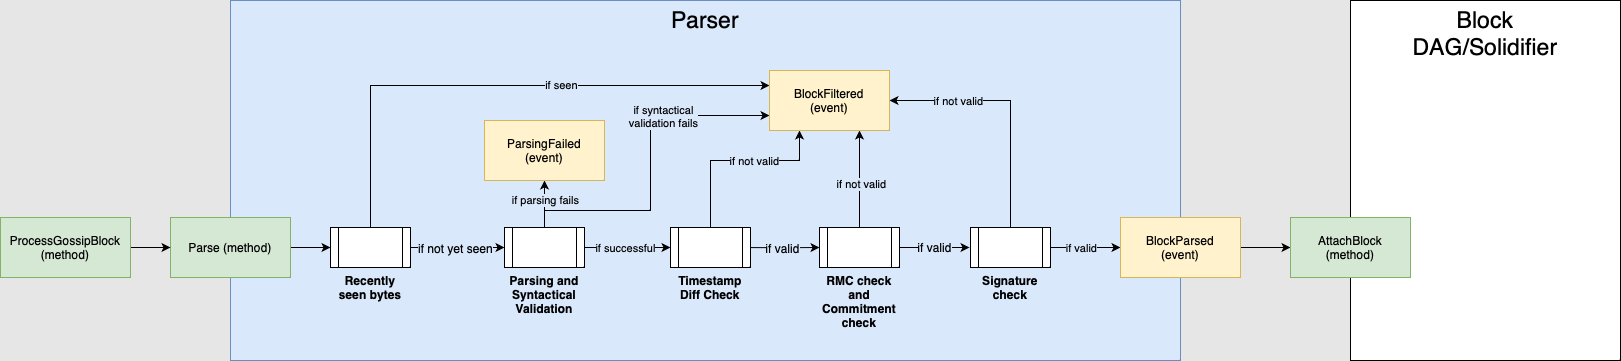

The diagram above was exported from draw.io. Its source (the exported page's mxGraphModel, read from the mxfile embedded in the PNG):
<mxGraphModel dx="1908" dy="1294" grid="1" gridSize="10" guides="1" tooltips="1" connect="1" arrows="1" fold="1" page="1" pageScale="1" pageWidth="827" pageHeight="1169" background="#E6E6E6" math="0" shadow="0">
  <root>
    <mxCell id="-yJcR2BwSwBpYL3wxB-O-0" />
    <mxCell id="-yJcR2BwSwBpYL3wxB-O-1" parent="-yJcR2BwSwBpYL3wxB-O-0" />
    <mxCell id="EH6gXXbqx2B1WyZK--Hi-2" value="" style="rounded=0;whiteSpace=wrap;html=1;" parent="-yJcR2BwSwBpYL3wxB-O-1" vertex="1">
      <mxGeometry x="1370" y="10" width="270" height="360" as="geometry" />
    </mxCell>
    <mxCell id="EH6gXXbqx2B1WyZK--Hi-0" value="" style="rounded=0;whiteSpace=wrap;html=1;strokeColor=#6c8ebf;fillColor=#dae8fc;" parent="-yJcR2BwSwBpYL3wxB-O-1" vertex="1">
      <mxGeometry x="250" y="10" width="950" height="360" as="geometry" />
    </mxCell>
    <mxCell id="wlNqJfs2S29SkfXAmBMO-17" value="" style="edgeStyle=orthogonalEdgeStyle;rounded=0;orthogonalLoop=1;jettySize=auto;html=1;exitX=1;exitY=0.5;exitDx=0;exitDy=0;entryX=0;entryY=0.5;entryDx=0;entryDy=0;fontSize=12;" parent="-yJcR2BwSwBpYL3wxB-O-1" source="z6mY4OckhBzuXrAN4jMn-1" target="QENkPSPBuj44-3eFKt6h-12" edge="1">
      <mxGeometry relative="1" as="geometry">
        <mxPoint x="229.999999999975" y="260" as="targetPoint" />
        <mxPoint x="250" y="257" as="sourcePoint" />
      </mxGeometry>
    </mxCell>
    <mxCell id="QENkPSPBuj44-3eFKt6h-19" style="edgeStyle=orthogonalEdgeStyle;rounded=0;orthogonalLoop=1;jettySize=auto;html=1;exitX=1;exitY=0.5;exitDx=0;exitDy=0;entryX=0;entryY=0.5;entryDx=0;entryDy=0;fontSize=12;" parent="-yJcR2BwSwBpYL3wxB-O-1" source="QENkPSPBuj44-3eFKt6h-12" target="QENkPSPBuj44-3eFKt6h-14" edge="1">
      <mxGeometry relative="1" as="geometry" />
    </mxCell>
    <mxCell id="QENkPSPBuj44-3eFKt6h-20" value="&lt;span style=&quot;&quot;&gt;if not yet seen&lt;/span&gt;" style="edgeLabel;html=1;align=center;verticalAlign=middle;resizable=0;points=[];fontSize=12;labelBackgroundColor=#DAE8FC;" parent="QENkPSPBuj44-3eFKt6h-19" vertex="1" connectable="0">
      <mxGeometry x="-0.4309" y="2" relative="1" as="geometry">
        <mxPoint x="18" y="2" as="offset" />
      </mxGeometry>
    </mxCell>
    <mxCell id="XEmvrX9nURNJZmn-Joq0-15" style="edgeStyle=orthogonalEdgeStyle;rounded=0;orthogonalLoop=1;jettySize=auto;html=1;exitX=0.5;exitY=0;exitDx=0;exitDy=0;entryX=0;entryY=0.25;entryDx=0;entryDy=0;labelBackgroundColor=#DAE8FC;" parent="-yJcR2BwSwBpYL3wxB-O-1" source="QENkPSPBuj44-3eFKt6h-12" target="XEmvrX9nURNJZmn-Joq0-8" edge="1">
      <mxGeometry relative="1" as="geometry" />
    </mxCell>
    <mxCell id="mXlkxdj_zMxUZwBCHj9P-2" value="if seen" style="edgeLabel;html=1;align=center;verticalAlign=middle;resizable=0;points=[];labelBackgroundColor=#DAE8FC;" parent="XEmvrX9nURNJZmn-Joq0-15" vertex="1" connectable="0">
      <mxGeometry x="0.0487" y="1" relative="1" as="geometry">
        <mxPoint x="48" as="offset" />
      </mxGeometry>
    </mxCell>
    <mxCell id="QENkPSPBuj44-3eFKt6h-12" value="&lt;b&gt;Recently seen bytes&lt;/b&gt;" style="shape=process;whiteSpace=wrap;html=1;backgroundOutline=1;labelBackgroundColor=none;fontSize=12;labelPosition=center;verticalLabelPosition=bottom;align=center;verticalAlign=top;" parent="-yJcR2BwSwBpYL3wxB-O-1" vertex="1">
      <mxGeometry x="350" y="237" width="80" height="40" as="geometry" />
    </mxCell>
    <mxCell id="QENkPSPBuj44-3eFKt6h-21" style="edgeStyle=orthogonalEdgeStyle;rounded=0;orthogonalLoop=1;jettySize=auto;html=1;entryX=0;entryY=0.5;entryDx=0;entryDy=0;fontSize=12;exitX=0.989;exitY=0.502;exitDx=0;exitDy=0;exitPerimeter=0;" parent="-yJcR2BwSwBpYL3wxB-O-1" source="XEmvrX9nURNJZmn-Joq0-3" target="QENkPSPBuj44-3eFKt6h-16" edge="1">
      <mxGeometry relative="1" as="geometry">
        <mxPoint x="750" y="257" as="sourcePoint" />
      </mxGeometry>
    </mxCell>
    <mxCell id="QENkPSPBuj44-3eFKt6h-22" value="&lt;span style=&quot;&quot;&gt;if valid&lt;/span&gt;" style="edgeLabel;html=1;align=center;verticalAlign=middle;resizable=0;points=[];fontSize=12;labelBackgroundColor=#DAE8FC;" parent="QENkPSPBuj44-3eFKt6h-21" vertex="1" connectable="0">
      <mxGeometry x="0.1625" relative="1" as="geometry">
        <mxPoint x="-8" as="offset" />
      </mxGeometry>
    </mxCell>
    <mxCell id="XEmvrX9nURNJZmn-Joq0-5" style="edgeStyle=orthogonalEdgeStyle;rounded=0;orthogonalLoop=1;jettySize=auto;html=1;entryX=0;entryY=0.5;entryDx=0;entryDy=0;labelBackgroundColor=#DAE8FC;" parent="-yJcR2BwSwBpYL3wxB-O-1" source="QENkPSPBuj44-3eFKt6h-14" target="XEmvrX9nURNJZmn-Joq0-3" edge="1">
      <mxGeometry relative="1" as="geometry" />
    </mxCell>
    <mxCell id="XEmvrX9nURNJZmn-Joq0-6" value="&lt;span style=&quot;background-color: rgb(218 , 232 , 252)&quot;&gt;if successful&lt;/span&gt;" style="edgeLabel;html=1;align=center;verticalAlign=middle;resizable=0;points=[];" parent="XEmvrX9nURNJZmn-Joq0-5" vertex="1" connectable="0">
      <mxGeometry x="-0.271" y="-1" relative="1" as="geometry">
        <mxPoint x="8" y="-1" as="offset" />
      </mxGeometry>
    </mxCell>
    <mxCell id="XEmvrX9nURNJZmn-Joq0-13" style="edgeStyle=orthogonalEdgeStyle;rounded=0;orthogonalLoop=1;jettySize=auto;html=1;entryX=0.5;entryY=1;entryDx=0;entryDy=0;labelBackgroundColor=#DAE8FC;" parent="-yJcR2BwSwBpYL3wxB-O-1" source="QENkPSPBuj44-3eFKt6h-14" target="XEmvrX9nURNJZmn-Joq0-7" edge="1">
      <mxGeometry relative="1" as="geometry" />
    </mxCell>
    <mxCell id="mXlkxdj_zMxUZwBCHj9P-6" value="if parsing fails" style="edgeLabel;html=1;align=center;verticalAlign=middle;resizable=0;points=[];labelBackgroundColor=#DAE8FC;" parent="XEmvrX9nURNJZmn-Joq0-13" vertex="1" connectable="0">
      <mxGeometry x="0.2057" relative="1" as="geometry">
        <mxPoint as="offset" />
      </mxGeometry>
    </mxCell>
    <mxCell id="XEmvrX9nURNJZmn-Joq0-14" style="edgeStyle=orthogonalEdgeStyle;rounded=0;orthogonalLoop=1;jettySize=auto;html=1;exitX=0.5;exitY=0;exitDx=0;exitDy=0;entryX=0;entryY=0.75;entryDx=0;entryDy=0;labelBackgroundColor=#DAE8FC;" parent="-yJcR2BwSwBpYL3wxB-O-1" source="QENkPSPBuj44-3eFKt6h-14" target="XEmvrX9nURNJZmn-Joq0-8" edge="1">
      <mxGeometry relative="1" as="geometry">
        <Array as="points">
          <mxPoint x="564" y="220" />
          <mxPoint x="670" y="220" />
          <mxPoint x="670" y="125" />
        </Array>
      </mxGeometry>
    </mxCell>
    <mxCell id="mXlkxdj_zMxUZwBCHj9P-7" value="if syntactical&lt;br&gt;validation fails" style="edgeLabel;html=1;align=center;verticalAlign=middle;resizable=0;points=[];labelBackgroundColor=#DAE8FC;" parent="XEmvrX9nURNJZmn-Joq0-14" vertex="1" connectable="0">
      <mxGeometry x="0.3689" relative="1" as="geometry">
        <mxPoint as="offset" />
      </mxGeometry>
    </mxCell>
    <mxCell id="QENkPSPBuj44-3eFKt6h-14" value="&lt;b&gt;Parsing and&lt;/b&gt;&lt;b&gt;&lt;br&gt;Syntactical Validation&lt;/b&gt;&lt;b&gt;&lt;br&gt;&lt;/b&gt;" style="shape=process;whiteSpace=wrap;html=1;backgroundOutline=1;labelBackgroundColor=none;fontSize=12;labelPosition=center;verticalLabelPosition=bottom;align=center;verticalAlign=top;" parent="-yJcR2BwSwBpYL3wxB-O-1" vertex="1">
      <mxGeometry x="524" y="237" width="80" height="40" as="geometry" />
    </mxCell>
    <mxCell id="QENkPSPBuj44-3eFKt6h-23" value="&lt;span style=&quot;&quot;&gt;if valid&lt;/span&gt;" style="edgeStyle=orthogonalEdgeStyle;rounded=0;orthogonalLoop=1;jettySize=auto;html=1;exitX=1;exitY=0.5;exitDx=0;exitDy=0;entryX=0;entryY=0.5;entryDx=0;entryDy=0;fontSize=12;labelBackgroundColor=#DAE8FC;" parent="-yJcR2BwSwBpYL3wxB-O-1" edge="1">
      <mxGeometry relative="1" as="geometry">
        <mxPoint x="918" y="257" as="sourcePoint" />
        <mxPoint x="989" y="257" as="targetPoint" />
      </mxGeometry>
    </mxCell>
    <mxCell id="XEmvrX9nURNJZmn-Joq0-11" style="edgeStyle=orthogonalEdgeStyle;rounded=0;orthogonalLoop=1;jettySize=auto;html=1;exitX=0.5;exitY=0;exitDx=0;exitDy=0;entryX=0.75;entryY=1;entryDx=0;entryDy=0;labelBackgroundColor=#DAE8FC;" parent="-yJcR2BwSwBpYL3wxB-O-1" source="QENkPSPBuj44-3eFKt6h-16" target="XEmvrX9nURNJZmn-Joq0-8" edge="1">
      <mxGeometry relative="1" as="geometry" />
    </mxCell>
    <mxCell id="mXlkxdj_zMxUZwBCHj9P-5" value="if not valid" style="edgeLabel;html=1;align=center;verticalAlign=middle;resizable=0;points=[];labelBackgroundColor=#DAE8FC;" parent="XEmvrX9nURNJZmn-Joq0-11" vertex="1" connectable="0">
      <mxGeometry x="-0.1065" y="-1" relative="1" as="geometry">
        <mxPoint as="offset" />
      </mxGeometry>
    </mxCell>
    <mxCell id="QENkPSPBuj44-3eFKt6h-16" value="&lt;b style=&quot;border-color: var(--border-color);&quot;&gt;RMC check and&lt;br&gt;Commitment check&lt;br&gt;&lt;/b&gt;" style="shape=process;whiteSpace=wrap;html=1;backgroundOutline=1;labelBackgroundColor=none;fontSize=12;labelPosition=center;verticalLabelPosition=bottom;align=center;verticalAlign=top;" parent="-yJcR2BwSwBpYL3wxB-O-1" vertex="1">
      <mxGeometry x="839" y="237" width="80" height="40" as="geometry" />
    </mxCell>
    <mxCell id="XEmvrX9nURNJZmn-Joq0-10" style="edgeStyle=orthogonalEdgeStyle;rounded=0;orthogonalLoop=1;jettySize=auto;html=1;exitX=0.5;exitY=0;exitDx=0;exitDy=0;entryX=1;entryY=0.5;entryDx=0;entryDy=0;labelBackgroundColor=#DAE8FC;" parent="-yJcR2BwSwBpYL3wxB-O-1" source="QENkPSPBuj44-3eFKt6h-17" target="XEmvrX9nURNJZmn-Joq0-8" edge="1">
      <mxGeometry relative="1" as="geometry" />
    </mxCell>
    <mxCell id="mXlkxdj_zMxUZwBCHj9P-4" value="if not valid" style="edgeLabel;html=1;align=center;verticalAlign=middle;resizable=0;points=[];labelBackgroundColor=#DAE8FC;" parent="XEmvrX9nURNJZmn-Joq0-10" vertex="1" connectable="0">
      <mxGeometry x="0.5484" relative="1" as="geometry">
        <mxPoint x="12" as="offset" />
      </mxGeometry>
    </mxCell>
    <mxCell id="mXlkxdj_zMxUZwBCHj9P-0" style="edgeStyle=orthogonalEdgeStyle;rounded=0;orthogonalLoop=1;jettySize=auto;html=1;entryX=0;entryY=0.5;entryDx=0;entryDy=0;" parent="-yJcR2BwSwBpYL3wxB-O-1" source="QENkPSPBuj44-3eFKt6h-17" target="XEmvrX9nURNJZmn-Joq0-2" edge="1">
      <mxGeometry relative="1" as="geometry" />
    </mxCell>
    <mxCell id="mXlkxdj_zMxUZwBCHj9P-1" value="if valid" style="edgeLabel;html=1;align=center;verticalAlign=middle;resizable=0;points=[];labelBackgroundColor=#DAE8FC;" parent="mXlkxdj_zMxUZwBCHj9P-0" vertex="1" connectable="0">
      <mxGeometry x="-0.289" relative="1" as="geometry">
        <mxPoint x="6" as="offset" />
      </mxGeometry>
    </mxCell>
    <mxCell id="QENkPSPBuj44-3eFKt6h-17" value="&lt;b style=&quot;border-color: var(--border-color);&quot;&gt;Signature check&lt;/b&gt;" style="shape=process;whiteSpace=wrap;html=1;backgroundOutline=1;labelBackgroundColor=none;fontSize=12;labelPosition=center;verticalLabelPosition=bottom;align=center;verticalAlign=top;" parent="-yJcR2BwSwBpYL3wxB-O-1" vertex="1">
      <mxGeometry x="990" y="237" width="80" height="40" as="geometry" />
    </mxCell>
    <mxCell id="EH6gXXbqx2B1WyZK--Hi-1" value="&lt;font style=&quot;font-size: 23px&quot;&gt;Parser&lt;/font&gt;" style="text;html=1;strokeColor=none;fillColor=none;align=center;verticalAlign=middle;whiteSpace=wrap;rounded=0;" parent="-yJcR2BwSwBpYL3wxB-O-1" vertex="1">
      <mxGeometry x="705" y="20" width="40" height="20" as="geometry" />
    </mxCell>
    <mxCell id="EH6gXXbqx2B1WyZK--Hi-3" value="&lt;span style=&quot;font-size: 23px&quot;&gt;Block DAG/Solidifier&lt;/span&gt;" style="text;html=1;strokeColor=none;fillColor=none;align=center;verticalAlign=middle;whiteSpace=wrap;rounded=0;" parent="-yJcR2BwSwBpYL3wxB-O-1" vertex="1">
      <mxGeometry x="1485" y="33" width="40" height="20" as="geometry" />
    </mxCell>
    <mxCell id="XEmvrX9nURNJZmn-Joq0-9" style="edgeStyle=orthogonalEdgeStyle;rounded=0;orthogonalLoop=1;jettySize=auto;html=1;labelBackgroundColor=#DAE8FC;entryX=0;entryY=0.5;entryDx=0;entryDy=0;" parent="-yJcR2BwSwBpYL3wxB-O-1" source="XEmvrX9nURNJZmn-Joq0-2" target="z6mY4OckhBzuXrAN4jMn-0" edge="1">
      <mxGeometry relative="1" as="geometry">
        <mxPoint x="1390" y="157" as="targetPoint" />
      </mxGeometry>
    </mxCell>
    <mxCell id="XEmvrX9nURNJZmn-Joq0-2" value="&lt;span&gt;BlockParsed&lt;br&gt;(event)&lt;/span&gt;" style="rounded=0;whiteSpace=wrap;html=1;labelBackgroundColor=#FFF2CC;strokeColor=#d6b656;fillColor=#FFF2CC;" parent="-yJcR2BwSwBpYL3wxB-O-1" vertex="1">
      <mxGeometry x="1140" y="227" width="120" height="60" as="geometry" />
    </mxCell>
    <mxCell id="XEmvrX9nURNJZmn-Joq0-12" style="edgeStyle=orthogonalEdgeStyle;rounded=0;orthogonalLoop=1;jettySize=auto;html=1;exitX=0.5;exitY=0;exitDx=0;exitDy=0;entryX=0.25;entryY=1;entryDx=0;entryDy=0;labelBackgroundColor=#DAE8FC;" parent="-yJcR2BwSwBpYL3wxB-O-1" source="XEmvrX9nURNJZmn-Joq0-3" target="XEmvrX9nURNJZmn-Joq0-8" edge="1">
      <mxGeometry relative="1" as="geometry">
        <Array as="points">
          <mxPoint x="730" y="170" />
          <mxPoint x="819" y="170" />
        </Array>
      </mxGeometry>
    </mxCell>
    <mxCell id="mXlkxdj_zMxUZwBCHj9P-3" value="if not valid" style="edgeLabel;html=1;align=center;verticalAlign=middle;resizable=0;points=[];labelBackgroundColor=#DAE8FC;" parent="XEmvrX9nURNJZmn-Joq0-12" vertex="1" connectable="0">
      <mxGeometry x="0.0358" relative="1" as="geometry">
        <mxPoint x="14" as="offset" />
      </mxGeometry>
    </mxCell>
    <mxCell id="XEmvrX9nURNJZmn-Joq0-3" value="&lt;b&gt;Timestamp Diff Check&lt;br&gt;&lt;/b&gt;" style="shape=process;whiteSpace=wrap;html=1;backgroundOutline=1;labelBackgroundColor=none;fontSize=12;labelPosition=center;verticalLabelPosition=bottom;align=center;verticalAlign=top;" parent="-yJcR2BwSwBpYL3wxB-O-1" vertex="1">
      <mxGeometry x="690" y="237" width="80" height="40" as="geometry" />
    </mxCell>
    <mxCell id="XEmvrX9nURNJZmn-Joq0-7" value="&lt;span&gt;ParsingFailed&lt;br&gt;(event)&lt;/span&gt;" style="rounded=0;whiteSpace=wrap;html=1;labelBackgroundColor=#FFF2CC;strokeColor=#d6b656;fillColor=#FFF2CC;" parent="-yJcR2BwSwBpYL3wxB-O-1" vertex="1">
      <mxGeometry x="504" y="130" width="120" height="60" as="geometry" />
    </mxCell>
    <mxCell id="XEmvrX9nURNJZmn-Joq0-8" value="&lt;span&gt;BlockFiltered&lt;br&gt;(event)&lt;/span&gt;" style="rounded=0;whiteSpace=wrap;html=1;labelBackgroundColor=#FFF2CC;strokeColor=#d6b656;fillColor=#fff2cc;" parent="-yJcR2BwSwBpYL3wxB-O-1" vertex="1">
      <mxGeometry x="789" y="80" width="120" height="60" as="geometry" />
    </mxCell>
    <mxCell id="z6mY4OckhBzuXrAN4jMn-0" value="&lt;span&gt;AttachBlock&lt;br&gt;(method)&lt;/span&gt;" style="rounded=0;whiteSpace=wrap;html=1;labelBackgroundColor=#D5E8D4;strokeColor=#82b366;fillColor=#D5E8D4;" parent="-yJcR2BwSwBpYL3wxB-O-1" vertex="1">
      <mxGeometry x="1310" y="227" width="120" height="60" as="geometry" />
    </mxCell>
    <mxCell id="z6mY4OckhBzuXrAN4jMn-1" value="&lt;span&gt;Parse (method)&lt;/span&gt;" style="rounded=0;whiteSpace=wrap;html=1;labelBackgroundColor=#D5E8D4;strokeColor=#82b366;fillColor=#D5E8D4;" parent="-yJcR2BwSwBpYL3wxB-O-1" vertex="1">
      <mxGeometry x="190" y="227" width="120" height="60" as="geometry" />
    </mxCell>
    <mxCell id="z6mY4OckhBzuXrAN4jMn-3" style="edgeStyle=orthogonalEdgeStyle;rounded=0;orthogonalLoop=1;jettySize=auto;html=1;entryX=0;entryY=0.5;entryDx=0;entryDy=0;" parent="-yJcR2BwSwBpYL3wxB-O-1" source="z6mY4OckhBzuXrAN4jMn-2" target="z6mY4OckhBzuXrAN4jMn-1" edge="1">
      <mxGeometry relative="1" as="geometry" />
    </mxCell>
    <mxCell id="z6mY4OckhBzuXrAN4jMn-2" value="&lt;span&gt;ProcessGossipBlock (method)&lt;/span&gt;" style="rounded=0;whiteSpace=wrap;html=1;labelBackgroundColor=#D5E8D4;strokeColor=#82b366;fillColor=#D5E8D4;" parent="-yJcR2BwSwBpYL3wxB-O-1" vertex="1">
      <mxGeometry x="20" y="227" width="130" height="60" as="geometry" />
    </mxCell>
  </root>
</mxGraphModel>